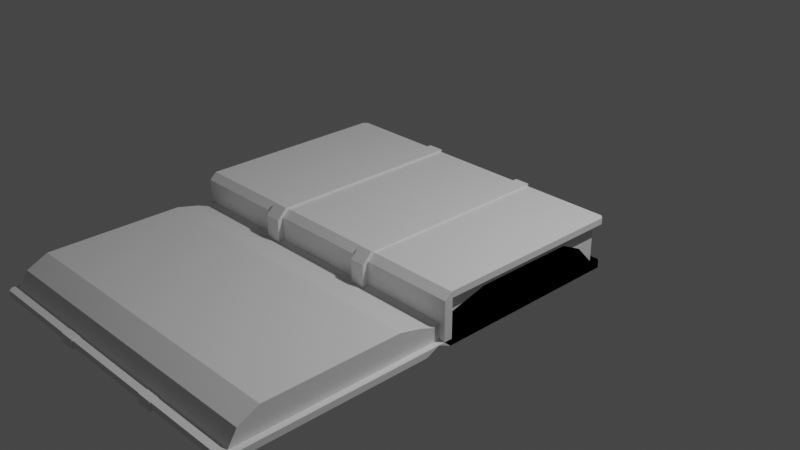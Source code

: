 # Source: Book.blend  (saved by Blender 3.0.42; exported with 4.5.12 LTS)
import bpy
from mathutils import Matrix  # noqa: F401  (used for matrix-valued properties, if any)

bpy.ops.wm.read_factory_settings(use_empty=True)
scene = bpy.context.scene
scene.name = 'Scene'

# ---- collections
col_collection = bpy.data.collections.new('Collection'); scene.collection.children.link(col_collection)

# ---- materials (node trees are filled in below, after node groups)
mat_material = bpy.data.materials.new('Material')
mat_material.alpha_threshold = 0.0
mat_material.use_transparent_shadow = False
mat_material.line_color = (0.0, 0.0, 0.0, 1.0)

# ---- material node trees
mat_material.use_nodes = True; mat_material.node_tree.nodes.clear()
_N = mat_material.node_tree.nodes; _L = mat_material.node_tree.links
n0 = _N.new('ShaderNodeOutputMaterial'); n0.name = 'Material Output'; n0.location = (300, 300)
n1 = _N.new('ShaderNodeBsdfPrincipled'); n1.name = 'Principled BSDF'; n1.location = (10, 300)
n1.distribution = 'GGX'
n1.subsurface_method = 'RANDOM_WALK_SKIN'
n1.inputs[2].default_value = 0.4
n1.inputs[3].default_value = 1.45
n1.inputs[27].default_value = (0.0, 0.0, 0.0, 1.0)
n1.inputs[28].default_value = 1.0
_L.new(n1.outputs[0], n0.inputs[0])
n0.is_active_output = True

# ---- world
world_world = bpy.data.worlds.new('World'); scene.world = world_world
world_world.use_nodes = True; world_world.node_tree.nodes.clear()
_N = world_world.node_tree.nodes; _L = world_world.node_tree.links
n0 = _N.new('ShaderNodeOutputWorld'); n0.name = 'World Output'; n0.location = (300, 300)
n1 = _N.new('ShaderNodeBackground'); n1.name = 'Background'; n1.location = (10, 300)
n1.inputs[0].default_value = (0.05088, 0.05088, 0.05088, 1.0)
_L.new(n1.outputs[0], n0.inputs[0])
n0.is_active_output = True
world_world.color = (0.05088, 0.05088, 0.05088)
world_world.use_sun_shadow = False
world_world.sun_shadow_jitter_overblur = 0.0

# ---- cameras
cam_camera = bpy.data.cameras.new('Camera')
cam_camera.clip_end = 100.0
cam_camera.ortho_scale = 7.314

# ---- lights
light_light = bpy.data.lights.new('Light', 'POINT')
light_light.transmission_factor = 0.0
light_light.energy = 1000.0
light_light.shadow_soft_size = 0.1
light_light.shadow_maximum_resolution = 0.006
light_light.use_absolute_resolution = True

# ---- meshes
me_cube = bpy.data.meshes.new('Cube')
me_cube.from_pydata([(1.66, 1.0, 0.2036), (1.66, 1.0, -0.2036), (1.66, -1.0, 0.2036), (1.66, -1.0, -0.2036), (-1.66, 1.0, 0.2036), (-1.66, 1.0, -0.2036), (-1.66, -1.0, 0.2036), (-1.66, -1.0, -0.2036), (-1.66, 1.089, -0.2036), (-1.66, -1.089, -0.2036), (1.66, 1.089, -0.2036), (-1.66, -1.089, 0.2036), (1.66, -1.089, 0.2036), (1.66, -1.089, -0.2036), (1.66, 1.089, 0.2036), (-1.66, 1.089, 0.2036), (-1.66, 1.089, -0.2704), (-1.66, -1.014, -0.2704), (1.66, 1.089, -0.2704), (1.66, -1.014, 0.2704), (-1.66, -1.014, 0.2704), (1.66, 1.089, 0.2704), (1.66, -1.014, -0.2704), (-1.66, 1.089, 0.2704), (-1.724, -1.0, -0.2036), (-1.724, -1.0, 0.2036), (1.724, -1.0, 0.2036), (1.724, -1.0, -0.2036), (1.724, -1.089, -0.2036), (1.724, -1.089, 0.2036), (-1.724, -1.089, -0.2036), (-1.724, -1.089, 0.2036), (-1.724, -1.014, -0.2704), (1.724, -1.014, 0.2704), (-1.724, -1.014, 0.2704), (1.724, -1.014, -0.2704), (-0.4981, 1.0, -0.2036), (-0.4981, 1.0, 0.2036), (-0.4981, 1.089, -0.2036), (-0.4981, -1.089, 0.2036), (-0.4981, -1.089, -0.2036), (-0.4981, 1.089, 0.2036), (-0.4981, 1.089, -0.2704), (-0.4981, -1.014, 0.2704), (-0.4981, -1.014, -0.2704), (-0.4981, 1.089, 0.2704), (0.5811, 1.0, 0.2036), (0.5811, -1.089, -0.2036), (0.5811, 1.089, 0.2036), (0.5811, -1.014, -0.2704), (0.5811, 1.089, 0.2704), (0.5811, 1.0, -0.2036), (0.5811, 1.089, -0.2036), (0.5811, -1.089, 0.2036), (0.5811, 1.089, -0.2704), (0.5811, -1.014, 0.2704), (0.743, 1.0, 0.2036), (0.743, -1.089, -0.2036), (0.743, 1.089, 0.2036), (0.743, -1.014, -0.2704), (0.743, 1.089, 0.2704), (0.743, 1.0, -0.2036), (0.743, 1.089, -0.2036), (0.743, -1.089, 0.2036), (0.743, 1.089, -0.2704), (0.743, -1.014, 0.2704), (-0.6725, 1.0, -0.2036), (-0.6725, 1.089, -0.2036), (-0.6725, -1.089, 0.2036), (-0.6725, 1.089, -0.2704), (-0.6725, -1.014, 0.2704), (-0.6725, 1.0, 0.2036), (-0.6725, -1.089, -0.2036), (-0.6725, 1.089, 0.2036), (-0.6725, -1.014, -0.2704), (-0.6725, 1.089, 0.2704), (-0.6725, -1.148, -0.1841), (-0.4981, -1.148, -0.1841), (-0.6725, -1.043, -0.2895), (-0.4981, -1.043, -0.2895), (-0.4981, -1.148, 0.1841), (-0.4981, -1.043, 0.2895), (0.743, -1.148, 0.1841), (0.5811, -1.148, 0.1841), (0.743, -1.043, 0.2895), (0.5811, -1.043, 0.2895), (0.5811, -1.148, -0.1841), (0.5811, -1.043, -0.2895), (0.743, -1.148, -0.1841), (0.743, -1.043, -0.2895), (-0.6725, -1.148, 0.1841), (-0.6725, -1.043, 0.2895), (-1.686, 1.089, -0.2036), (-1.724, 1.051, -0.2036), (1.686, 1.089, 0.2036), (1.724, 1.051, 0.2036), (-1.724, 1.051, 0.2036), (-1.686, 1.089, 0.2036), (1.724, 1.051, -0.2036), (1.686, 1.089, -0.2036), (-1.724, 1.051, -0.2704), (-1.686, 1.089, -0.2704), (1.724, 1.051, 0.2704), (1.686, 1.089, 0.2704), (-1.686, 1.089, 0.2704), (-1.724, 1.051, 0.2704), (1.686, 1.089, -0.2704), (1.724, 1.051, -0.2704), (-0.6725, 1.107, 0.2891), (-0.4981, 1.107, 0.2891), (-0.4981, 1.107, -0.2896), (0.743, 1.107, -0.2896), (0.5811, 1.107, -0.2896), (0.5811, 1.107, 0.2891), (0.743, 1.107, 0.2891), (-0.6725, 1.107, -0.2896), (-0.6725, 1.098, 0.1968), (-0.4981, 1.098, 0.1968), (-0.4981, 1.098, -0.1968), (0.743, 1.098, -0.1968), (0.5811, 1.098, -0.1968), (0.5811, 1.098, 0.1968), (0.743, 1.098, 0.1968), (-0.6725, 1.098, -0.1968), (-0.6725, 1.0, 0.2003), (-0.4981, 1.0, 0.2003), (-0.4981, 1.0, -0.1996), (0.743, 1.0, -0.1996), (0.5811, 1.0, -0.1996), (0.5811, 1.0, 0.2003), (0.743, 1.0, 0.2003), (-0.6725, 1.0, -0.1996), (1.66, 1.0, 0.0), (-1.66, -1.0, 0.0), (1.66, -1.0, 0.0), (-1.66, 1.0, 0.0), (-1.66, -1.089, 0.0), (1.66, -1.089, 0.0), (-1.724, -1.0, 0.0), (1.724, -1.0, 0.0), (-1.724, -1.089, 0.0), (1.724, -1.089, 0.0), (-0.4981, -1.089, 0.0), (-0.4981, 1.0, 0.0), (0.5811, -1.089, 0.0), (0.5811, 1.0, 0.0), (0.743, -1.089, 0.0), (0.743, 1.0, 0.0), (-0.6725, 1.0, 0.0), (-0.6725, -1.089, 0.0), (-0.4981, -1.148, 0.0), (0.5811, -1.148, 0.0), (0.743, -1.148, 0.0), (-0.6725, -1.148, 0.0)], [], [(7, 5, 8, 9), (1, 3, 13, 10), (133, 6, 4, 135), (16, 17, 32, 100, 101), (132, 0, 2, 134), (147, 56, 0, 132), (13, 3, 27, 28), (149, 68, 11, 136), (13, 22, 35, 28), (4, 6, 11, 15), (2, 0, 14, 12), (21, 19, 33, 102, 103), (61, 1, 10, 62), (71, 4, 15, 73), (75, 23, 20, 70), (64, 18, 22, 59), (62, 10, 18, 64), (73, 15, 23, 75), (72, 9, 17, 74), (63, 12, 19, 65), (17, 9, 30, 32), (139, 26, 29, 141), (14, 21, 103, 94), (23, 15, 97, 104), (138, 24, 30, 140), (8, 16, 101, 92), (18, 10, 99, 106), (11, 20, 34, 31), (136, 11, 31, 140), (98, 28, 35, 107), (137, 13, 28, 141), (2, 12, 29, 26), (15, 11, 31, 96, 97), (20, 23, 104, 105, 34), (7, 9, 30, 24), (19, 12, 29, 33), (29, 95, 102, 33), (11, 6, 25, 31), (10, 13, 28, 98, 99), (133, 7, 24, 138), (22, 18, 106, 107, 35), (12, 14, 94, 95, 29), (134, 2, 26, 139), (96, 31, 34, 105), (30, 93, 100, 32), (47, 49, 87, 86), (47, 40, 44, 49), (48, 41, 45, 50), (38, 42, 110, 118), (50, 45, 43, 55), (46, 37, 41, 48), (52, 51, 128, 120), (144, 53, 39, 142), (148, 71, 37, 143), (44, 40, 77, 79), (37, 71, 124, 125), (54, 64, 111, 112), (58, 48, 121, 122), (63, 65, 84, 82), (39, 53, 55, 43), (38, 52, 54, 42), (42, 54, 49, 44), (36, 51, 52, 38), (143, 37, 46, 145), (13, 57, 59, 22), (14, 58, 60, 21), (21, 60, 65, 19), (0, 56, 58, 14), (137, 12, 63, 146), (142, 39, 80, 150), (41, 73, 116, 117), (74, 69, 115, 78), (66, 36, 126, 131), (145, 46, 56, 147), (135, 4, 71, 148), (5, 66, 67, 8), (16, 69, 74, 17), (8, 67, 69, 16), (11, 68, 70, 20), (39, 43, 81, 80), (45, 41, 117, 109), (64, 59, 89, 111), (61, 62, 119, 127), (146, 63, 82, 152), (90, 80, 81, 91), (152, 82, 83, 151), (88, 86, 87, 89), (83, 82, 84, 85), (77, 76, 78, 79), (150, 80, 90, 153), (43, 70, 91, 81), (149, 72, 76, 153), (55, 53, 83, 85), (59, 57, 88, 89), (49, 59, 89, 87), (65, 55, 85, 84), (70, 68, 90, 91), (144, 47, 86, 151), (74, 44, 79, 78), (72, 74, 78, 76), (104, 97, 96, 105), (94, 103, 102, 95), (98, 107, 106, 99), (100, 93, 92, 101), (9, 8, 92, 93, 30), (115, 110, 79, 78), (114, 113, 85, 84), (112, 111, 89, 87), (109, 108, 91, 81), (42, 44, 79, 110), (60, 50, 113, 114), (49, 54, 112, 87), (43, 45, 109, 81), (65, 60, 114, 84), (45, 75, 108, 109), (50, 55, 85, 113), (75, 70, 91, 108), (69, 42, 110, 115), (123, 118, 110, 115), (122, 121, 113, 114), (120, 119, 111, 112), (117, 116, 108, 109), (69, 67, 123, 115), (54, 52, 120, 112), (60, 58, 122, 114), (67, 38, 118, 123), (73, 75, 108, 116), (48, 50, 113, 121), (52, 62, 119, 120), (62, 64, 111, 119), (131, 126, 118, 123), (130, 129, 121, 122), (128, 127, 119, 120), (125, 124, 116, 117), (41, 37, 125, 117), (58, 56, 130, 122), (46, 48, 121, 129), (36, 38, 118, 126), (51, 61, 127, 128), (56, 46, 129, 130), (71, 73, 116, 124), (67, 66, 131, 123), (53, 144, 151, 83), (68, 149, 153, 90), (77, 150, 153, 76), (88, 152, 151, 86), (57, 146, 152, 88), (5, 135, 148, 66), (51, 145, 147, 61), (40, 142, 150, 77), (13, 137, 146, 57), (36, 143, 145, 51), (66, 148, 143, 36), (47, 144, 142, 40), (3, 134, 139, 27), (6, 133, 138, 25), (12, 137, 141, 29), (9, 136, 140, 30), (25, 138, 140, 31), (27, 139, 141, 28), (72, 149, 136, 9), (61, 147, 132, 1), (1, 132, 134, 3), (7, 133, 135, 5)])
_uv = me_cube.uv_layers.new(name='UVMap')
_uv.uv.foreach_set('vector', [0.3496, 0.3287, 0.3496, 0.01407, 0.3496, 4.673e-05, 0.3496, 0.3427, 0.6493, 0.3568, 0.6493, 0.6714, 0.6493, 0.6855, 0.6493, 0.3428, 0.9486, 0.3146, 0.9166, 0.3146, 0.9166, 0.0, 0.9486, 0.0, 0.3496, 0.0, 0.3496, 0.3309, 0.3396, 0.3309, 0.3396, 0.005999, 0.3456, 0.0, 0.7024, 0.837, 0.6704, 0.837, 0.6704, 0.5224, 0.7024, 0.5224, 0.7024, 0.1443, 0.6704, 0.1443, 0.6704, 0.0, 0.7024, 0.0, 0.6493, 0.6855, 0.6493, 0.6714, 0.6593, 0.6714, 0.6593, 0.6855, 0.2659, 0.8508, 0.2339, 0.8508, 0.2339, 0.6954, 0.2659, 0.6954, 0.6493, 0.6855, 0.6493, 0.6736, 0.6593, 0.6736, 0.6593, 0.6855, 0.1798, 0.3567, 0.1798, 0.6714, 0.1798, 0.6854, 0.1798, 0.3427, 0.3496, 0.3568, 0.3496, 0.6714, 0.3496, 0.6854, 0.3496, 0.3427, 0.009994, 0.3427, 0.009994, 0.6736, 0.0, 0.6736, 0.0, 0.3487, 0.005999, 0.3427, 0.4572, 0.8297, 0.4572, 0.6854, 0.4712, 0.6854, 0.4712, 0.8297, 0.3352, 0.3567, 0.1798, 0.3567, 0.1798, 0.3427, 0.3352, 0.3427, 0.505, 0.0, 0.6604, 0.0, 0.6604, 0.3309, 0.505, 0.3309, 0.505, 0.3427, 0.6493, 0.3427, 0.6493, 0.6736, 0.505, 0.6736, 0.0, 0.8338, 0.0, 0.6894, 0.0105, 0.6894, 0.0105, 0.8338, 0.1648, 0.6854, 0.1648, 0.8408, 0.1543, 0.8408, 0.1543, 0.6854, 0.505, 0.3427, 0.3496, 0.3427, 0.3496, 0.3309, 0.505, 0.3309, 0.1543, 0.6855, 0.009994, 0.6855, 0.009994, 0.6736, 0.1543, 0.6736, 0.3496, 0.3309, 0.3496, 0.3427, 0.3396, 0.3427, 0.3396, 0.3309, 0.02452, 0.7175, 0.02452, 0.7495, 0.0105, 0.7495, 0.0105, 0.7175, 0.5044, 0.6894, 0.4939, 0.6894, 0.4939, 0.6854, 0.5044, 0.6854, 0.1543, 0.8408, 0.1648, 0.8408, 0.1648, 0.8448, 0.1543, 0.8448, 0.02452, 0.7175, 0.02452, 0.6855, 0.03855, 0.6855, 0.03855, 0.7175, 0.4817, 0.8408, 0.4922, 0.8408, 0.4922, 0.8448, 0.4817, 0.8448, 0.0105, 0.6894, 0.0, 0.6894, 0.0, 0.6855, 0.0105, 0.6855, 0.6604, 0.3427, 0.6604, 0.3309, 0.6704, 0.3309, 0.6704, 0.3427, 0.2659, 0.6954, 0.2339, 0.6954, 0.2339, 0.6854, 0.2659, 0.6854, 0.4939, 0.6794, 0.4939, 0.3427, 0.5044, 0.3545, 0.5044, 0.6794, 0.3716, 0.8297, 0.4036, 0.8297, 0.4036, 0.8397, 0.3716, 0.8397, 0.009994, 0.6714, 0.009994, 0.6855, 0.0, 0.6855, 0.0, 0.6714, 0.1798, 0.3427, 0.1798, 0.6854, 0.1698, 0.6854, 0.1698, 0.3487, 0.1758, 0.3427, 0.6604, 0.3309, 0.6604, 0.0, 0.6644, 0.0, 0.6704, 0.005999, 0.6704, 0.3309, 0.3496, 0.3287, 0.3496, 0.3427, 0.3396, 0.3427, 0.3396, 0.3287, 0.009994, 0.6736, 0.009994, 0.6855, 0.0, 0.6855, 0.0, 0.6736, 0.982, 0.3146, 0.982, 0.6513, 0.9715, 0.6513, 0.9715, 0.3264, 0.6604, 0.3427, 0.6604, 0.3287, 0.6704, 0.3287, 0.6704, 0.3427, 0.992, 0.3146, 0.992, 0.6573, 0.982, 0.6573, 0.982, 0.3206, 0.988, 0.3146, 0.04855, 0.7175, 0.04855, 0.6855, 0.05854, 0.6855, 0.05854, 0.7175, 0.6493, 0.6736, 0.6493, 0.3427, 0.6533, 0.3427, 0.6593, 0.3487, 0.6593, 0.6736, 0.3496, 0.3427, 0.3496, 0.6854, 0.3456, 0.6854, 0.3396, 0.6794, 0.3396, 0.3427, 0.04855, 0.7175, 0.04855, 0.7495, 0.03855, 0.7495, 0.03855, 0.7175, 0.1543, 0.6794, 0.1543, 0.3427, 0.1648, 0.3545, 0.1648, 0.6794, 0.6698, 0.3427, 0.6698, 0.6794, 0.6593, 0.6794, 0.6593, 0.3545, 0.812, 0.7001, 0.8225, 0.6883, 0.8255, 0.6929, 0.809, 0.7093, 0.1698, 0.3427, 5.96e-08, 0.3427, 5.96e-08, 0.3309, 0.1698, 0.3309, 0.4817, 0.6854, 0.4817, 0.8552, 0.4712, 0.8552, 0.4712, 0.6854, 0.9031, 0.3519, 0.9136, 0.3519, 0.9166, 0.3546, 0.902, 0.3533, 0.3396, 0.3427, 0.1698, 0.3427, 0.1698, 0.01184, 0.3396, 0.01184, 0.4177, 0.6854, 0.4177, 0.8552, 0.4036, 0.8552, 0.4036, 0.6854, 0.812, 0.3574, 0.812, 0.3714, 0.8114, 0.3714, 0.8109, 0.356, 0.2018, 0.6854, 0.2339, 0.6854, 0.2339, 0.8552, 0.2018, 0.8552, 0.7024, 0.367, 0.6704, 0.367, 0.6704, 0.3396, 0.7024, 0.3396, 0.9136, 0.021, 0.9031, 0.009199, 0.9, 4.172e-06, 0.9166, 0.01639, 0.3364, 0.3427, 0.3364, 0.3701, 0.3358, 0.3701, 0.3358, 0.3427, 0.508, 0.6855, 0.508, 0.7109, 0.505, 0.7109, 0.505, 0.6855, 0.12, 0.6855, 0.12, 0.7109, 0.1186, 0.7109, 0.1186, 0.6855, 0.839, 0.3638, 0.8285, 0.3756, 0.8255, 0.371, 0.8421, 0.3546, 0.1698, 0.0, 0.3396, 0.0, 0.3396, 0.01184, 0.1698, 0.01184, 0.6593, 0.8552, 0.6593, 0.6854, 0.6698, 0.6854, 0.6698, 0.8552, 0.0, 0.0, 0.1698, 0.0, 0.1698, 0.3309, 5.96e-08, 0.3309, 0.3254, 0.8552, 0.3254, 0.6854, 0.3394, 0.6854, 0.3394, 0.8552, 0.7024, 0.3396, 0.6704, 0.3396, 0.6704, 0.1698, 0.7024, 0.1698, 0.6493, 0.6855, 0.505, 0.6855, 0.505, 0.6736, 0.6493, 0.6736, 0.5044, 0.6894, 0.5044, 0.8337, 0.4939, 0.8337, 0.4939, 0.6894, 0.009994, 0.3427, 0.1543, 0.3427, 0.1543, 0.6736, 0.009994, 0.6736, 0.3496, 0.6714, 0.4939, 0.6714, 0.4939, 0.6854, 0.3496, 0.6854, 0.3716, 0.8297, 0.3396, 0.8297, 0.3396, 0.6854, 0.3716, 0.6854, 0.8711, 0.009196, 0.839, 0.009194, 0.8421, 0.0, 0.8711, 2.146e-06, 0.05997, 0.6855, 0.05997, 0.7129, 0.05854, 0.7129, 0.05854, 0.6855, 0.8225, 0.3336, 0.8225, 0.002762, 0.8255, 0.0, 0.8255, 0.3383, 0.3352, 0.3701, 0.3352, 0.3427, 0.3358, 0.3427, 0.3358, 0.3701, 0.7024, 0.1698, 0.6704, 0.1698, 0.6704, 0.1443, 0.7024, 0.1443, 0.7024, 0.5224, 0.6704, 0.5224, 0.6704, 0.367, 0.7024, 0.367, 0.4431, 0.8408, 0.4431, 0.6854, 0.4572, 0.6854, 0.4572, 0.8408, 0.3496, 0.0, 0.505, 0.0, 0.505, 0.3309, 0.3496, 0.3309, 0.4817, 0.8408, 0.4817, 0.6854, 0.4922, 0.6854, 0.4922, 0.8408, 0.6604, 0.3427, 0.505, 0.3427, 0.505, 0.3309, 0.6604, 0.3309, 0.839, 0.009194, 0.8285, 0.02099, 0.8255, 0.01638, 0.8421, 0.0, 0.8285, 0.3519, 0.839, 0.3519, 0.8401, 0.3533, 0.8256, 0.3546, 0.9136, 0.7065, 0.9136, 0.3756, 0.9166, 0.371, 0.9166, 0.7093, 0.9031, 0.6925, 0.9031, 0.7065, 0.902, 0.708, 0.9024, 0.6925, 0.8711, 0.3638, 0.839, 0.3638, 0.8421, 0.3546, 0.8711, 0.3546, 0.3254, 0.702, 0.2979, 0.702, 0.2979, 0.6854, 0.3254, 0.6854, 0.4177, 0.7309, 0.4177, 0.702, 0.4431, 0.702, 0.4431, 0.7309, 0.4177, 0.7599, 0.4431, 0.7599, 0.4431, 0.7765, 0.4177, 0.7765, 0.4431, 0.702, 0.4177, 0.702, 0.4177, 0.6854, 0.4431, 0.6854, 0.2979, 0.7599, 0.3254, 0.7599, 0.3254, 0.7765, 0.2979, 0.7765, 0.2979, 0.7309, 0.2979, 0.702, 0.3254, 0.702, 0.3254, 0.7309, 0.944, 0.3192, 0.9166, 0.3192, 0.9166, 0.3146, 0.944, 0.3146, 0.78, 0.3455, 0.812, 0.3454, 0.809, 0.3546, 0.78, 0.3546, 0.7375, 0.6883, 0.748, 0.7001, 0.751, 0.7093, 0.7345, 0.6929, 0.9136, 0.3756, 0.9031, 0.3638, 0.9, 0.3547, 0.9166, 0.371, 0.9695, 0.6575, 0.944, 0.6575, 0.944, 0.6529, 0.9695, 0.6529, 0.9166, 0.9865, 0.9421, 0.9865, 0.9421, 0.9911, 0.9166, 0.9911, 0.7375, 0.3337, 0.748, 0.3455, 0.751, 0.3546, 0.7345, 0.3383, 0.78, 0.7001, 0.812, 0.7001, 0.809, 0.7093, 0.78, 0.7093, 0.9715, 0.3192, 0.944, 0.3192, 0.944, 0.3146, 0.9715, 0.3146, 0.812, 0.3454, 0.8225, 0.3336, 0.8255, 0.3383, 0.809, 0.3546, 0.1648, 0.6854, 0.1543, 0.6854, 0.1543, 0.6794, 0.1648, 0.6794, 0.982, 0.6573, 0.9715, 0.6573, 0.9715, 0.6513, 0.982, 0.6513, 0.4939, 0.6794, 0.5044, 0.6794, 0.5044, 0.6854, 0.4939, 0.6854, 0.6593, 0.6794, 0.6698, 0.6794, 0.6698, 0.6854, 0.6593, 0.6854, 0.992, 0.6573, 0.992, 1.0, 0.988, 1.0, 0.982, 0.994, 0.982, 0.6573, 0.9715, 0.6529, 0.944, 0.6529, 0.944, 0.3146, 0.9715, 0.3146, 0.9166, 0.6529, 0.9421, 0.6529, 0.9421, 0.9911, 0.9166, 0.9911, 0.9695, 0.9911, 0.944, 0.9911, 0.944, 0.6529, 0.9695, 0.6529, 0.944, 0.6529, 0.9166, 0.6529, 0.9166, 0.3146, 0.944, 0.3146, 0.9136, 0.3519, 0.9136, 0.021, 0.9166, 0.01639, 0.9166, 0.3546, 0.5312, 0.7109, 0.5312, 0.6855, 0.5341, 0.6855, 0.5341, 0.7109, 0.8225, 0.6883, 0.8225, 0.3574, 0.8255, 0.3546, 0.8255, 0.6929, 0.8285, 0.02099, 0.8285, 0.3519, 0.8256, 0.3546, 0.8255, 0.01638, 0.8285, 0.3756, 0.8285, 0.7065, 0.8256, 0.7093, 0.8255, 0.371, 0.107, 0.6855, 0.107, 0.7129, 0.104, 0.7129, 0.104, 0.6855, 0.7374, 0.3574, 0.7375, 0.6883, 0.7345, 0.6929, 0.7345, 0.3547, 0.7374, 0.002768, 0.7375, 0.3337, 0.7345, 0.3383, 0.7345, 6.676e-06, 0.101, 0.7129, 0.101, 0.6855, 0.104, 0.6855, 0.104, 0.7129, 0.08944, 0.7129, 0.08944, 0.6855, 0.104, 0.6855, 0.104, 0.7129, 0.5196, 0.7109, 0.5196, 0.6855, 0.5341, 0.6855, 0.5341, 0.7109, 0.5196, 0.6855, 0.5196, 0.7109, 0.505, 0.7109, 0.505, 0.6855, 0.1186, 0.6855, 0.1186, 0.7129, 0.104, 0.7129, 0.104, 0.6855, 0.8225, 0.002762, 0.812, 0.002763, 0.8109, 0.001341, 0.8255, 0.0, 0.8225, 0.3574, 0.812, 0.3574, 0.8109, 0.356, 0.8255, 0.3546, 0.8285, 0.7065, 0.839, 0.7065, 0.8401, 0.7079, 0.8256, 0.7093, 0.08801, 0.7129, 0.08801, 0.6855, 0.08944, 0.6855, 0.08944, 0.7129, 0.7479, 0.002767, 0.7374, 0.002768, 0.7345, 6.676e-06, 0.749, 0.001346, 0.7479, 0.3574, 0.7374, 0.3574, 0.7345, 0.3547, 0.749, 0.356, 0.148, 0.7109, 0.148, 0.6855, 0.1495, 0.6855, 0.1495, 0.7109, 0.9031, 0.7065, 0.9136, 0.7065, 0.9166, 0.7093, 0.902, 0.708, 0.07399, 0.7129, 0.07399, 0.6855, 0.08944, 0.6855, 0.08944, 0.7129, 0.134, 0.6855, 0.134, 0.7109, 0.1186, 0.7109, 0.1186, 0.6855, 0.134, 0.7109, 0.134, 0.6855, 0.1495, 0.6855, 0.1495, 0.7109, 0.07399, 0.6855, 0.07399, 0.7129, 0.05854, 0.7129, 0.05854, 0.6855, 0.839, 0.3519, 0.839, 0.3379, 0.8395, 0.3379, 0.8401, 0.3533, 0.839, 0.7065, 0.839, 0.6925, 0.8395, 0.6925, 0.8401, 0.7079, 0.7479, 0.3714, 0.7479, 0.3574, 0.749, 0.356, 0.7485, 0.3714, 0.9031, 0.3379, 0.9031, 0.3519, 0.902, 0.3533, 0.9024, 0.3379, 0.3396, 0.3427, 0.3396, 0.3682, 0.3389, 0.3682, 0.3389, 0.3427, 0.3384, 0.3682, 0.3384, 0.3427, 0.3389, 0.3427, 0.3389, 0.3682, 0.7479, 0.01679, 0.7479, 0.002767, 0.749, 0.001346, 0.7485, 0.01679, 0.812, 0.002763, 0.812, 0.01679, 0.8114, 0.01679, 0.8109, 0.001341, 0.748, 0.7001, 0.78, 0.7001, 0.78, 0.7093, 0.751, 0.7093, 0.748, 0.3455, 0.78, 0.3455, 0.78, 0.3546, 0.751, 0.3546, 0.2979, 0.7599, 0.2979, 0.7309, 0.3254, 0.7309, 0.3254, 0.7599, 0.4177, 0.7599, 0.4177, 0.7309, 0.4431, 0.7309, 0.4431, 0.7599, 0.9031, 0.3638, 0.8711, 0.3638, 0.8711, 0.3546, 0.9, 0.3547, 0.7345, 0.5224, 0.7024, 0.5224, 0.7024, 0.367, 0.7345, 0.367, 0.7345, 0.1698, 0.7024, 0.1698, 0.7024, 0.1443, 0.7345, 0.1443, 0.9031, 0.009199, 0.8711, 0.009196, 0.8711, 2.146e-06, 0.9, 4.172e-06, 0.4036, 0.8297, 0.3716, 0.8297, 0.3716, 0.6854, 0.4036, 0.6854, 0.7345, 0.3396, 0.7024, 0.3396, 0.7024, 0.1698, 0.7345, 0.1698, 0.7345, 0.367, 0.7024, 0.367, 0.7024, 0.3396, 0.7345, 0.3396, 0.1698, 0.6854, 0.2018, 0.6854, 0.2018, 0.8552, 0.1698, 0.8552, 0.04855, 0.6855, 0.04855, 0.7175, 0.03855, 0.7175, 0.03855, 0.6855, 0.04855, 0.7495, 0.04855, 0.7175, 0.05854, 0.7175, 0.05854, 0.7495, 0.3396, 0.8297, 0.3716, 0.8297, 0.3716, 0.8397, 0.3396, 0.8397, 0.2979, 0.6954, 0.2659, 0.6954, 0.2659, 0.6854, 0.2979, 0.6854, 0.02452, 0.7495, 0.02452, 0.7175, 0.03855, 0.7175, 0.03855, 0.7495, 0.02452, 0.6855, 0.02452, 0.7175, 0.0105, 0.7175, 0.0105, 0.6855, 0.2979, 0.8508, 0.2659, 0.8508, 0.2659, 0.6954, 0.2979, 0.6954, 0.7345, 0.1443, 0.7024, 0.1443, 0.7024, 0.0, 0.7345, 0.0, 0.7345, 0.837, 0.7024, 0.837, 0.7024, 0.5224, 0.7345, 0.5224, 0.9807, 0.3146, 0.9486, 0.3146, 0.9486, 0.0, 0.9807, 0.0])
me_cube.materials.append(mat_material)
me_cube.use_remesh_preserve_volume = False
me_cube.use_remesh_preserve_attributes = False
me_cube.use_mirror_vertex_groups = False
me_cube.update()
me_cube_001 = bpy.data.meshes.new('Cube.001')
me_cube_001.from_pydata([(-0.6725, -3.311, -0.1996), (1.66, 1.0, -0.2036), (0.5811, -3.311, -0.1996), (1.66, -1.0, -0.2036), (0.743, -3.311, -0.1996), (-1.66, 1.0, -0.2036), (-0.4981, -3.311, -0.1996), (-1.66, -1.0, -0.2036), (-1.66, 1.089, -0.2036), (-1.66, -1.155, -0.2036), (1.66, 1.089, -0.2036), (-0.6725, -3.409, -0.1968), (0.5811, -3.409, -0.1968), (1.66, -1.155, -0.2036), (0.743, -3.409, -0.1968), (-0.4981, -3.409, -0.1968), (-1.66, 1.089, -0.2704), (-1.66, -1.014, -0.2704), (1.66, 1.089, -0.2704), (-0.6725, -3.417, -0.2896), (0.5811, -3.417, -0.2896), (0.743, -3.417, -0.2896), (1.66, -1.014, -0.2704), (-0.4981, -3.417, -0.2896), (1.724, -3.362, -0.2704), (1.686, -3.4, -0.2704), (1.724, -1.155, -0.2036), (-1.686, -3.4, -0.2704), (-1.724, -1.155, -0.2036), (-1.724, -3.362, -0.2704), (-1.724, -1.014, -0.2704), (1.686, -3.4, -0.2036), (1.724, -3.362, -0.2036), (1.724, -1.014, -0.2704), (-0.4981, 1.0, -0.2036), (-1.724, -3.362, -0.2036), (-0.4981, 1.089, -0.2036), (-1.686, -3.4, -0.2036), (-0.4981, -1.155, -0.1971), (0.743, -1.267, -0.2895), (-0.4981, 1.089, -0.2704), (0.743, -1.155, -0.1971), (-0.4981, -1.014, -0.2704), (0.5811, -1.267, -0.2895), (0.5811, -1.155, -0.1971), (-0.4981, -1.267, -0.2895), (0.5811, -1.014, -0.2704), (-0.6725, -1.267, -0.2895), (0.5811, 1.0, -0.2036), (0.5811, 1.089, -0.2036), (0.5811, 1.089, -0.2704), (-0.6725, -1.155, -0.1971), (-0.6725, -1.297, -0.2704), (0.743, -1.014, -0.2704), (-0.6725, -3.4, -0.2704), (0.743, 1.0, -0.2036), (0.743, 1.089, -0.2036), (-0.6725, -3.4, -0.2036), (0.743, 1.089, -0.2704), (-0.6725, -3.311, -0.2036), (-0.6725, 1.0, -0.2036), (-0.6725, 1.089, -0.2036), (0.743, -3.4, -0.2704), (-0.6725, 1.089, -0.2704), (0.743, -3.4, -0.2036), (0.743, -3.311, -0.2036), (0.743, -1.297, -0.2704), (-0.6725, -1.014, -0.2704), (-0.6725, -1.043, -0.2895), (-0.4981, -1.043, -0.2895), (0.5811, -3.4, -0.2704), (0.5811, -3.4, -0.2036), (0.5811, -3.311, -0.2036), (0.5811, -1.297, -0.2704), (-0.4981, -1.297, -0.2704), (0.5811, -1.043, -0.2895), (0.743, -1.043, -0.2895), (-0.4981, -3.4, -0.2704), (-1.686, 1.089, -0.2036), (-1.724, 1.051, -0.2036), (-0.4981, -3.4, -0.2036), (-0.4981, -3.311, -0.2036), (1.724, -1.297, -0.2704), (-1.724, -1.297, -0.2704), (1.724, 1.051, -0.2036), (1.686, 1.089, -0.2036), (-1.724, 1.051, -0.2704), (-1.686, 1.089, -0.2704), (1.686, 1.089, -0.2704), (1.724, 1.051, -0.2704), (1.66, -1.297, -0.2704), (1.66, -3.4, -0.2704), (-0.4981, 1.107, -0.2896), (0.743, 1.107, -0.2896), (0.5811, 1.107, -0.2896), (-1.66, -1.297, -0.2704), (-1.66, -3.4, -0.2704), (-0.6725, 1.107, -0.2896), (1.66, -3.4, -0.2036), (-0.4981, 1.098, -0.1968), (0.743, 1.098, -0.1968), (0.5811, 1.098, -0.1968), (-1.66, -3.4, -0.2036), (-0.6725, 1.098, -0.1968), (-1.66, -1.311, -0.2036), (-1.66, -3.311, -0.2036), (-0.4981, 1.0, -0.1996), (0.743, 1.0, -0.1996), (0.5811, 1.0, -0.1996), (1.66, -1.311, -0.2036), (1.66, -3.311, -0.2036), (-0.6725, 1.0, -0.1996), (1.66, 0.8065, 0.0), (-1.66, -1.0, 0.0), (1.66, -1.0, 0.0), (-1.66, 0.8065, 0.0), (-1.66, -1.155, -0.05856), (1.66, -1.155, -0.05856), (-0.4981, 0.8065, 0.0), (0.5811, 0.8065, 0.0), (0.743, 0.8065, 0.0), (-0.6725, 0.8065, 0.0), (1.66, -3.215, -0.04742), (-1.66, -1.311, 0.0), (1.66, -1.311, 0.0), (-1.66, -3.215, -0.04742), (-0.4981, -3.215, -0.04742), (0.5811, -3.215, -0.04742), (0.743, -3.215, -0.04742), (-0.6725, -3.215, -0.04742), (-1.66, 0.5605, 0.1186), (-0.6725, 0.5605, 0.1186), (0.5811, 0.5605, 0.1186), (0.743, 0.5605, 0.1186), (-0.4981, 0.5605, 0.1186), (-1.66, -0.5386, 0.1186), (1.66, -0.5386, 0.1186), (1.66, 0.5605, 0.1186), (-0.6725, -2.994, 0.05799), (-1.66, -2.994, 0.05799), (0.743, -2.994, 0.05799), (0.5811, -2.994, 0.05799), (-0.4981, -2.994, 0.05799), (1.66, -2.994, 0.05799), (1.66, -1.548, 0.05799), (-1.66, -1.548, 0.05799), (0.743, -1.155, -0.05856), (0.743, -1.0, 0.0), (0.743, -1.548, 0.05799), (0.743, -1.311, 0.0), (0.743, -0.5386, 0.1186), (0.5811, -1.548, 0.05799), (0.5811, -1.0, 0.0), (0.5811, -0.5386, 0.1186), (0.5811, -1.155, -0.05856), (0.5811, -1.311, 0.0), (-0.4981, -1.0, 0.0), (-0.4981, -1.311, 0.0), (-0.4981, -1.548, 0.05799), (-0.4981, -1.155, -0.05856), (-0.4981, -0.5386, 0.1186), (-0.6725, -0.5386, 0.1186), (-0.6725, -1.0, 0.0), (-0.6725, -1.155, -0.05856), (-0.6725, -1.548, 0.05799), (-0.6725, -1.311, 0.0)], [], [(7, 5, 8, 9), (1, 3, 13, 10), (104, 105, 125, 123), (16, 17, 30, 86, 87), (110, 109, 124, 122), (65, 110, 122, 128), (13, 22, 33, 26), (55, 1, 10, 56), (59, 81, 126, 129), (58, 18, 22, 53), (56, 10, 18, 58), (81, 72, 127, 126), (51, 9, 17, 67), (17, 9, 28, 30), (72, 65, 128, 127), (105, 59, 129, 125), (8, 16, 87, 78), (18, 10, 85, 88), (129, 138, 139, 125), (84, 26, 33, 89), (118, 121, 131, 134), (57, 11, 0, 59), (72, 2, 4, 65), (81, 6, 15, 80), (2, 12, 14, 4), (0, 11, 15, 6), (10, 13, 26, 84, 85), (22, 18, 88, 89, 33), (64, 14, 21, 62), (71, 12, 14, 64), (57, 11, 15, 80), (28, 79, 86, 30), (44, 46, 75), (44, 38, 42, 46), (70, 20, 12, 71), (36, 40, 92, 99), (54, 19, 11, 57), (12, 20, 21, 14), (49, 48, 108, 101), (11, 19, 23, 15), (54, 19, 23, 77), (42, 38, 69), (73, 43, 20, 70), (50, 58, 93, 94), (77, 23, 45, 74), (20, 43, 39, 21), (19, 47, 45, 23), (36, 49, 50, 40), (40, 50, 46, 42), (34, 48, 49, 36), (9, 28, 35, 37, 102), (13, 41, 53, 22), (29, 27, 37, 35), (32, 31, 25, 24), (51, 47, 52), (52, 47, 45, 74), (73, 43, 39, 66), (67, 63, 97, 68), (60, 34, 106, 111), (66, 39, 41), (5, 60, 61, 8), (16, 63, 67, 17), (8, 61, 63, 16), (38, 45, 47, 51), (41, 39, 43, 44), (65, 4, 14, 64), (58, 53, 76, 93), (55, 56, 100, 107), (62, 21, 39, 66), (102, 96, 54, 57), (96, 95, 52, 54), (41, 44, 75, 76), (105, 102, 57, 59), (38, 51, 68, 69), (59, 0, 6, 81), (52, 47, 19, 54), (13, 90, 66, 41), (53, 41, 76), (46, 53, 76, 75), (81, 80, 71, 72), (77, 74, 73, 70), (67, 42, 69, 68), (51, 67, 68), (80, 77, 70, 71), (70, 20, 21, 62), (84, 89, 88, 85), (86, 79, 78, 87), (9, 8, 78, 79, 28), (97, 92, 69, 68), (74, 45, 38), (94, 93, 76, 75), (71, 12, 2, 72), (40, 42, 69, 92), (80, 15, 23, 77), (46, 50, 94, 75), (44, 73, 74, 38), (44, 43, 73), (28, 83, 29, 35), (90, 82, 24, 25, 91), (63, 40, 92, 97), (103, 99, 92, 97), (98, 31, 32, 26, 13), (101, 100, 93, 94), (63, 61, 103, 97), (50, 49, 101, 94), (61, 36, 99, 103), (32, 24, 82, 26), (91, 25, 31, 98), (49, 56, 100, 101), (56, 58, 93, 100), (111, 106, 99, 103), (102, 37, 27, 96), (108, 107, 100, 101), (95, 83, 28, 9), (51, 52, 95, 9), (64, 62, 91, 98), (34, 36, 99, 106), (48, 55, 107, 108), (62, 66, 90, 91), (65, 64, 98, 110), (61, 60, 111, 103), (13, 26, 82, 90), (5, 115, 121, 60), (48, 119, 120, 55), (114, 147, 146, 117), (34, 118, 119, 48), (60, 121, 118, 34), (96, 27, 29, 83, 95), (110, 98, 13, 109), (104, 9, 102, 105), (117, 146, 149, 124), (55, 120, 112, 1), (1, 112, 114, 3), (7, 113, 115, 5), (9, 116, 113, 7), (104, 123, 116, 9), (13, 117, 124, 109), (114, 117, 13, 3), (130, 135, 161, 131), (120, 119, 132, 133), (114, 112, 137, 136), (113, 162, 161, 135), (119, 118, 134, 132), (121, 115, 130, 131), (115, 113, 135, 130), (112, 120, 133, 137), (138, 142, 158, 164), (124, 144, 143, 122), (126, 142, 138, 129), (128, 140, 141, 127), (125, 139, 145, 123), (122, 143, 140, 128), (123, 145, 164, 165), (127, 141, 142, 126), (140, 143, 144, 148), (146, 154, 155, 149), (150, 147, 114, 136), (133, 150, 136, 137), (146, 147, 152, 154), (148, 144, 124, 149), (154, 159, 157, 155), (141, 140, 148, 151), (153, 152, 147, 150), (132, 153, 150, 133), (151, 148, 149, 155), (154, 152, 156, 159), (142, 141, 151, 158), (159, 163, 165, 157), (160, 156, 152, 153), (134, 160, 153, 132), (158, 151, 155, 157), (159, 156, 162, 163), (164, 145, 139, 138), (163, 116, 123, 165), (161, 162, 156, 160), (131, 161, 160, 134), (164, 158, 157, 165), (163, 162, 113, 116)])
_uv = me_cube_001.uv_layers.new(name='UVMap')
_uv.uv.foreach_set('vector', [0.4394, 0.2703, 0.4394, 0.01154, 0.4394, 2.384e-07, 0.4394, 0.2904, 0.008249, 0.01154, 0.008249, 0.2703, 0.008249, 0.2904, 0.008249, 0.0, 0.937, 0.8766, 0.937, 0.6419, 0.9186, 0.6531, 0.9131, 0.8766, 0.8425, 0.5816, 0.8425, 0.3094, 0.8508, 0.3094, 0.8508, 0.5767, 0.8458, 0.5816, 0.8245, 0.8873, 0.8245, 0.6525, 0.8006, 0.6525, 0.8062, 0.876, 0.424, 0.09765, 0.424, 0.03221, 0.412, 0.03221, 0.412, 0.09765, 0.859, 0.2905, 0.859, 0.3094, 0.8508, 0.3094, 0.8508, 0.2905, 0.1274, 0.01154, 0.008249, 0.01154, 0.008249, 0.0, 0.1274, 1.192e-07, 0.424, 0.1986, 0.424, 0.1862, 0.412, 0.1862, 0.412, 0.1986, 0.9781, 0.5816, 0.859, 0.5816, 0.859, 0.3094, 0.9781, 0.3094, 0.7228, 0.704, 0.7228, 0.5849, 0.7314, 0.5849, 0.7314, 0.704, 0.424, 0.1862, 0.424, 0.1092, 0.412, 0.1092, 0.412, 0.1862, 0.7143, 0.2904, 0.8425, 0.2905, 0.8425, 0.3094, 0.7143, 0.3094, 0.8425, 0.3094, 0.8425, 0.2905, 0.8508, 0.2905, 0.8508, 0.3094, 0.424, 0.1092, 0.424, 0.09765, 0.412, 0.09765, 0.412, 0.1092, 0.424, 0.2691, 0.424, 0.1986, 0.412, 0.1986, 0.412, 0.2691, 0.4356, 0.7099, 0.4442, 0.7099, 0.4442, 0.7132, 0.4356, 0.7132, 0.7314, 0.5849, 0.7228, 0.5849, 0.7228, 0.5816, 0.7314, 0.5816, 0.4056, 0.2016, 0.3905, 0.2016, 0.3905, 0.272, 0.4056, 0.272, 0.3752, 0.8681, 0.3752, 0.5816, 0.3838, 0.5999, 0.3838, 0.8681, 0.1716, 0.05404, 0.1841, 0.05404, 0.1841, 0.07084, 0.1716, 0.07084, 0.3226, 0.5839, 0.3217, 0.5827, 0.322, 0.5954, 0.3226, 0.5954, 0.4471, 0.5816, 0.4466, 0.5816, 0.4466, 0.6026, 0.4471, 0.6026, 0.2985, 0.8614, 0.2979, 0.8614, 0.2976, 0.8742, 0.2985, 0.873, 0.6126, 0.732, 0.6254, 0.732, 0.6254, 0.711, 0.6126, 0.711, 0.3954, 0.7325, 0.4081, 0.7325, 0.4081, 0.7099, 0.3954, 0.7099, 0.008249, 0.0, 0.008249, 0.2904, 0.0, 0.2904, 0.0, 0.004934, 0.004951, 0.0, 0.859, 0.3094, 0.859, 0.5816, 0.8557, 0.5816, 0.8508, 0.5767, 0.8508, 0.3094, 0.3346, 0.873, 0.3337, 0.8742, 0.3458, 0.8753, 0.3433, 0.873, 0.6241, 0.732, 0.6254, 0.732, 0.6254, 0.711, 0.6241, 0.711, 0.4069, 0.7325, 0.4081, 0.7325, 0.4081, 0.7099, 0.4069, 0.7099, 0.7141, 0.4312, 0.7141, 0.7176, 0.7055, 0.7176, 0.7055, 0.4495, 0.2735, 0.8753, 0.283, 0.857, 0.2855, 0.8608, 0.4477, 0.4312, 0.5878, 0.4312, 0.5878, 0.4502, 0.4477, 0.4502, 0.2951, 0.5839, 0.2976, 0.5816, 0.2855, 0.5827, 0.2864, 0.5839, 0.3105, 0.873, 0.3192, 0.873, 0.3217, 0.8753, 0.3096, 0.8742, 0.3312, 0.5839, 0.3337, 0.5816, 0.3217, 0.5827, 0.3226, 0.5839, 0.6499, 0.732, 0.662, 0.732, 0.662, 0.711, 0.6499, 0.711, 0.2744, 0.5839, 0.2744, 0.5954, 0.2738, 0.5954, 0.2735, 0.5827, 0.6005, 0.7337, 0.6126, 0.7337, 0.6126, 0.711, 0.6005, 0.711, 0.6098, 0.7337, 0.6126, 0.7337, 0.6126, 0.711, 0.6098, 0.711, 0.3192, 0.5999, 0.3097, 0.5816, 0.3217, 0.5961, 0.2951, 0.857, 0.2976, 0.8608, 0.2976, 0.5816, 0.2951, 0.5839, 0.6736, 0.711, 0.6736, 0.732, 0.6715, 0.732, 0.6715, 0.711, 0.3071, 0.873, 0.3096, 0.8753, 0.3096, 0.5961, 0.3071, 0.5999, 0.2614, 0.8753, 0.2614, 0.5971, 0.2404, 0.5971, 0.2404, 0.8753, 0.2194, 0.8753, 0.2194, 0.5971, 0.1967, 0.5971, 0.1967, 0.8753, 0.4184, 0.7217, 0.4184, 0.5816, 0.427, 0.5816, 0.427, 0.7217, 0.5878, 0.7224, 0.4477, 0.7224, 0.4477, 0.4502, 0.5878, 0.4502, 0.2885, 0.01154, 0.1484, 0.01154, 0.1484, 1.192e-07, 0.2885, 1.192e-07, 0.8425, 0.2905, 0.8508, 0.2905, 0.8508, 0.004935, 0.8458, 0.0, 0.8425, 0.0, 0.859, 0.2905, 0.9781, 0.2904, 0.9781, 0.3094, 0.859, 0.3094, 0.3578, 0.8681, 0.3578, 0.873, 0.3665, 0.873, 0.3665, 0.8681, 0.3665, 0.8681, 0.3665, 0.873, 0.3752, 0.873, 0.3752, 0.8681, 0.3217, 0.8753, 0.3337, 0.8608, 0.3312, 0.857, 0.2194, 0.6006, 0.2194, 0.5971, 0.1967, 0.5971, 0.1967, 0.6006, 0.2614, 0.6006, 0.2614, 0.5971, 0.2404, 0.5971, 0.2404, 0.6006, 0.3554, 0.857, 0.3553, 0.5839, 0.3578, 0.5816, 0.3578, 0.8608, 0.4442, 0.6042, 0.4442, 0.5816, 0.4447, 0.5816, 0.4447, 0.6042, 0.3433, 0.5999, 0.3458, 0.5961, 0.3338, 0.5816, 0.4394, 0.01154, 0.3111, 0.01154, 0.3111, 1.192e-07, 0.4394, 2.384e-07, 0.8425, 0.5816, 0.7143, 0.5816, 0.7143, 0.3094, 0.8425, 0.3094, 0.4356, 0.7099, 0.4356, 0.5816, 0.4442, 0.5816, 0.4442, 0.7099, 0.1967, 0.5816, 0.1967, 0.5971, 0.2194, 0.5971, 0.2194, 0.5816, 0.2404, 0.5816, 0.2404, 0.5971, 0.2614, 0.5971, 0.2614, 0.5816, 0.3346, 0.8614, 0.3341, 0.8614, 0.3337, 0.8742, 0.3346, 0.873, 0.271, 0.873, 0.271, 0.5999, 0.2735, 0.5961, 0.2735, 0.8753, 0.2623, 0.8614, 0.2623, 0.873, 0.2614, 0.8742, 0.2618, 0.8614, 0.3433, 0.873, 0.3458, 0.8753, 0.3458, 0.5961, 0.3433, 0.5999, 0.7143, 0.7099, 0.7228, 0.7099, 0.7228, 0.5816, 0.7143, 0.5816, 0.4394, 0.5816, 0.4394, 0.3094, 0.3111, 0.3094, 0.3111, 0.5816, 0.2194, 0.5816, 0.2404, 0.5816, 0.2404, 0.597, 0.2194, 0.597, 0.3954, 0.7099, 0.4069, 0.7099, 0.4069, 0.5816, 0.3954, 0.5816, 0.1967, 0.8753, 0.1741, 0.8753, 0.1741, 0.8599, 0.1967, 0.8599, 0.4471, 0.6042, 0.4477, 0.6042, 0.4477, 0.5816, 0.4471, 0.5816, 0.3312, 0.857, 0.3337, 0.8608, 0.3337, 0.5816, 0.3312, 0.5839, 0.008249, 0.2904, 0.008249, 0.3094, 0.1274, 0.3094, 0.1274, 0.2904, 0.271, 0.5999, 0.2615, 0.5816, 0.2735, 0.5961, 0.2404, 0.6006, 0.2194, 0.6006, 0.2194, 0.597, 0.2404, 0.597, 0.3838, 0.7217, 0.3954, 0.7217, 0.3954, 0.5816, 0.3838, 0.5816, 0.1401, 0.8728, 0.1401, 0.6006, 0.0, 0.6006, 5.96e-08, 0.8728, 0.1741, 0.8563, 0.1967, 0.8563, 0.1967, 0.8599, 0.1741, 0.8599, 0.3458, 0.8753, 0.3554, 0.857, 0.3578, 0.8608, 0.427, 0.7217, 0.4356, 0.7217, 0.4356, 0.5816, 0.427, 0.5816, 0.6592, 0.732, 0.662, 0.732, 0.662, 0.711, 0.6592, 0.711, 0.3752, 0.8681, 0.3838, 0.8681, 0.3838, 0.873, 0.3752, 0.873, 0.7055, 0.7176, 0.7141, 0.7176, 0.7141, 0.7226, 0.7055, 0.7226, 0.4394, 0.2904, 0.4394, 2.384e-07, 0.4427, 2.384e-07, 0.4477, 0.004935, 0.4477, 0.2904, 0.1741, 0.5816, 0.1967, 0.5816, 0.1967, 0.8599, 0.1741, 0.8599, 0.3071, 0.5999, 0.3096, 0.5961, 0.2976, 0.5816, 0.2404, 0.8753, 0.2194, 0.8753, 0.2194, 0.597, 0.2404, 0.597, 0.2864, 0.5839, 0.2855, 0.5827, 0.2859, 0.5954, 0.2864, 0.5954, 0.3192, 0.873, 0.3192, 0.5999, 0.3217, 0.5961, 0.3217, 0.8753, 0.2985, 0.873, 0.2976, 0.8742, 0.3096, 0.8753, 0.3071, 0.873, 0.283, 0.857, 0.283, 0.5839, 0.2855, 0.5816, 0.2855, 0.8608, 5.96e-08, 0.5816, 0.0, 0.6006, 0.1401, 0.6006, 0.1401, 0.5816, 0.2856, 0.8753, 0.2976, 0.8608, 0.2951, 0.857, 0.3665, 0.5816, 0.3578, 0.5999, 0.3578, 0.8681, 0.3665, 0.8681, 0.008249, 0.3094, 0.0, 0.3094, 0.0, 0.5767, 0.004951, 0.5816, 0.008249, 0.5816, 0.6477, 0.7337, 0.6477, 0.711, 0.6499, 0.711, 0.6499, 0.7337, 0.6381, 0.7337, 0.6381, 0.711, 0.6499, 0.711, 0.6499, 0.7337, 0.859, 0.0, 0.8557, 0.0, 0.8508, 0.004935, 0.8508, 0.2905, 0.859, 0.2905, 0.6833, 0.711, 0.6833, 0.732, 0.6715, 0.732, 0.6715, 0.711, 0.3553, 0.5839, 0.3467, 0.5839, 0.3458, 0.5827, 0.3578, 0.5816, 0.283, 0.5839, 0.2744, 0.5839, 0.2735, 0.5827, 0.2855, 0.5816, 0.5993, 0.7337, 0.5993, 0.711, 0.6005, 0.711, 0.6005, 0.7337, 0.3665, 0.8681, 0.3752, 0.8681, 0.3752, 0.5999, 0.3665, 0.5816, 0.74, 0.5849, 0.74, 0.5816, 0.7314, 0.5816, 0.7314, 0.5849, 0.6368, 0.732, 0.6368, 0.711, 0.6381, 0.711, 0.6381, 0.732, 0.2623, 0.873, 0.271, 0.873, 0.2735, 0.8753, 0.2614, 0.8742, 0.5878, 0.7337, 0.5878, 0.711, 0.6005, 0.711, 0.6005, 0.7337, 0.7143, 0.7099, 0.7143, 0.7132, 0.7228, 0.7132, 0.7228, 0.7099, 0.6254, 0.732, 0.6254, 0.711, 0.6381, 0.711, 0.6381, 0.732, 0.4394, 0.3094, 0.4477, 0.3094, 0.4477, 0.2904, 0.4394, 0.2904, 0.3111, 0.2904, 0.3111, 0.3094, 0.4394, 0.3094, 0.4394, 0.2904, 0.7314, 0.704, 0.74, 0.704, 0.74, 0.5849, 0.7314, 0.5849, 0.3105, 0.8614, 0.3105, 0.873, 0.3096, 0.8742, 0.31, 0.8614, 0.4452, 0.5816, 0.4452, 0.6026, 0.4447, 0.6026, 0.4447, 0.5816, 0.1274, 0.5816, 0.1274, 0.3094, 0.008249, 0.3094, 0.008249, 0.5816, 0.4069, 0.7007, 0.4184, 0.7007, 0.4184, 0.5816, 0.4069, 0.5816, 0.3467, 0.5839, 0.3467, 0.5954, 0.3461, 0.5954, 0.3458, 0.5827, 0.008249, 0.2904, 0.0, 0.2904, 0.0, 0.3094, 0.008249, 0.3094, 0.2545, 0.04148, 0.2545, 0.05404, 0.1841, 0.05404, 0.1841, 0.04148, 0.09464, 0.04148, 0.09464, 0.05404, 0.0831, 0.05404, 0.0831, 0.04148, 0.01765, 0.1825, 0.0831, 0.1825, 0.0831, 0.1939, 0.01765, 0.1939, 0.1716, 0.04148, 0.1716, 0.05404, 0.09464, 0.05404, 0.09464, 0.04148, 0.1841, 0.04148, 0.1841, 0.05404, 0.1716, 0.05404, 0.1716, 0.04148, 0.4394, 0.5816, 0.4427, 0.5816, 0.4477, 0.5767, 0.4477, 0.3094, 0.4394, 0.3094, 0.7143, 0.7101, 0.7143, 0.7216, 0.7143, 0.4312, 0.7143, 0.4513, 0.7143, 0.4513, 0.7143, 0.4312, 0.7143, 0.7216, 0.7143, 0.7101, 0.2591, 0.03514, 0.2591, 0.1006, 0.2705, 0.1006, 0.2705, 0.03514, 0.0831, 0.04148, 0.0831, 0.05404, 0.01765, 0.05404, 0.01765, 0.04148, 0.8684, 0.8949, 0.8445, 0.8721, 0.8445, 0.6601, 0.8684, 0.6601, 0.9063, 0.8766, 0.8824, 0.8766, 0.8824, 0.6646, 0.9063, 0.6419, 0.9063, 0.8949, 0.8892, 0.8949, 0.8824, 0.8766, 0.9063, 0.8766, 0.937, 0.8766, 0.9131, 0.8766, 0.9199, 0.8949, 0.937, 0.8949, 0.8245, 0.6343, 0.8075, 0.6343, 0.8006, 0.6525, 0.8245, 0.6525, 0.8445, 0.6601, 0.8514, 0.6419, 0.8684, 0.6419, 0.8684, 0.6601, 0.2545, 0.07084, 0.2545, 0.149, 0.1841, 0.149, 0.1841, 0.07084, 0.0831, 0.05404, 0.09464, 0.05404, 0.09464, 0.07084, 0.0831, 0.07084, 0.8445, 0.6601, 0.8445, 0.8721, 0.8306, 0.8433, 0.8306, 0.7142, 0.2545, 0.1825, 0.1841, 0.1825, 0.1841, 0.149, 0.2545, 0.149, 0.09464, 0.05404, 0.1716, 0.05404, 0.1716, 0.07084, 0.09464, 0.07084, 0.1841, 0.05404, 0.2545, 0.05404, 0.2545, 0.07084, 0.1841, 0.07084, 0.8824, 0.6646, 0.8824, 0.8766, 0.8684, 0.8225, 0.8684, 0.6935, 0.01765, 0.05404, 0.0831, 0.05404, 0.0831, 0.07084, 0.01765, 0.07084, 0.3905, 0.2016, 0.3905, 0.1891, 0.2877, 0.1891, 0.2877, 0.2016, 0.8006, 0.6525, 0.7938, 0.6804, 0.7938, 0.8502, 0.8062, 0.876, 0.4056, 0.1891, 0.3905, 0.1891, 0.3905, 0.2016, 0.4056, 0.2016, 0.4056, 0.1006, 0.3905, 0.1006, 0.3905, 0.1121, 0.4056, 0.1121, 0.9186, 0.6531, 0.9063, 0.679, 0.9063, 0.8487, 0.9131, 0.8766, 0.4056, 0.03514, 0.3905, 0.03514, 0.3905, 0.1006, 0.4056, 0.1006, 0.2705, 0.272, 0.2877, 0.272, 0.2877, 0.2016, 0.2705, 0.2016, 0.4056, 0.1121, 0.3905, 0.1121, 0.3905, 0.1891, 0.4056, 0.1891, 0.3905, 0.1006, 0.3905, 0.03514, 0.2877, 0.03514, 0.2877, 0.1006, 0.2591, 0.1006, 0.2591, 0.1121, 0.2705, 0.1121, 0.2705, 0.1006, 0.0831, 0.149, 0.0831, 0.1825, 0.01765, 0.1825, 0.01765, 0.149, 0.0831, 0.07084, 0.0831, 0.149, 0.01765, 0.149, 0.01765, 0.07084, 0.0831, 0.1939, 0.0831, 0.1825, 0.09464, 0.1825, 0.09464, 0.1939, 0.2877, 0.1006, 0.2877, 0.03514, 0.2705, 0.03514, 0.2705, 0.1006, 0.2591, 0.1121, 0.2591, 0.1891, 0.2705, 0.1891, 0.2705, 0.1121, 0.3905, 0.1121, 0.3905, 0.1006, 0.2877, 0.1006, 0.2877, 0.1121, 0.09464, 0.149, 0.09464, 0.1825, 0.0831, 0.1825, 0.0831, 0.149, 0.09464, 0.07084, 0.09464, 0.149, 0.0831, 0.149, 0.0831, 0.07084, 0.2877, 0.1121, 0.2877, 0.1006, 0.2705, 0.1006, 0.2705, 0.1121, 0.09464, 0.1939, 0.09464, 0.1825, 0.1716, 0.1825, 0.1716, 0.1939, 0.3905, 0.1891, 0.3905, 0.1121, 0.2877, 0.1121, 0.2877, 0.1891, 0.2591, 0.1891, 0.2591, 0.2016, 0.2705, 0.2016, 0.2705, 0.1891, 0.1716, 0.149, 0.1716, 0.1825, 0.09464, 0.1825, 0.09464, 0.149, 0.1716, 0.07084, 0.1716, 0.149, 0.09464, 0.149, 0.09464, 0.07084, 0.2877, 0.1891, 0.2877, 0.1121, 0.2705, 0.1121, 0.2705, 0.1891, 0.1716, 0.1939, 0.1716, 0.1825, 0.1841, 0.1825, 0.1841, 0.1939, 0.2877, 0.2016, 0.2877, 0.272, 0.3905, 0.272, 0.3905, 0.2016, 0.2591, 0.2016, 0.2591, 0.272, 0.2705, 0.272, 0.2705, 0.2016, 0.1841, 0.149, 0.1841, 0.1825, 0.1716, 0.1825, 0.1716, 0.149, 0.1841, 0.07084, 0.1841, 0.149, 0.1716, 0.149, 0.1716, 0.07084, 0.2877, 0.2016, 0.2877, 0.1891, 0.2705, 0.1891, 0.2705, 0.2016, 0.1841, 0.1939, 0.1841, 0.1825, 0.2545, 0.1825, 0.2545, 0.1939])
me_cube_001.materials.append(mat_material)
me_cube_001.use_remesh_preserve_volume = False
me_cube_001.use_remesh_preserve_attributes = False
me_cube_001.use_mirror_vertex_groups = False
me_cube_001.update()

# ---- objects
ob_book_close = bpy.data.objects.new('Book close', me_cube)
ob_light = bpy.data.objects.new('Light', light_light)
ob_camera = bpy.data.objects.new('Camera', cam_camera)
ob_book_open = bpy.data.objects.new('Book open', me_cube_001)

# ---- transforms, parenting, visibility, modifiers, constraints
ob_book_close.location = (0.0, 0.0, 0.0)
ob_book_close.lock_rotations_4d = False
ob_book_close.empty_display_type = 'ARROWS'
ob_book_close.lineart.crease_threshold = 0.0
ob_light.location = (4.076, 1.005, 5.904)
ob_light.rotation_euler = (0.6503, 0.05522, 1.866)
ob_light.lock_rotations_4d = False
ob_light.empty_display_type = 'ARROWS'
ob_light.color = (0.0, 0.0, 0.0, 0.0)
ob_light.lineart.crease_threshold = 0.0
ob_camera.location = (7.359, -6.926, 4.958)
ob_camera.rotation_euler = (1.109, 0.0, 0.8149)
ob_camera.lock_rotations_4d = False
ob_camera.empty_display_type = 'ARROWS'
ob_camera.color = (0.0, 0.0, 0.0, 0.0)
ob_camera.display_type = 'WIRE'
ob_camera.lineart.crease_threshold = 0.0
ob_book_open.location = (0.0, 0.0, 0.0)
ob_book_open.lock_rotations_4d = False
ob_book_open.empty_display_type = 'ARROWS'
ob_book_open.lineart.crease_threshold = 0.0

# ---- collection membership
col_collection.objects.link(ob_book_close)
col_collection.objects.link(ob_light)
col_collection.objects.link(ob_camera)
col_collection.objects.link(ob_book_open)

# ---- scene / render settings (as saved in the file)
scene.camera = ob_camera
scene.frame_start = 1; scene.frame_end = 250; scene.frame_set(1)
scene.render.engine = 'BLENDER_EEVEE_NEXT'
scene.cycles.sampling_pattern = 'TABULATED_SOBOL'
scene.cycles.use_light_tree = False
scene.view_settings.view_transform = 'Filmic'
bpy.context.view_layer.update()
